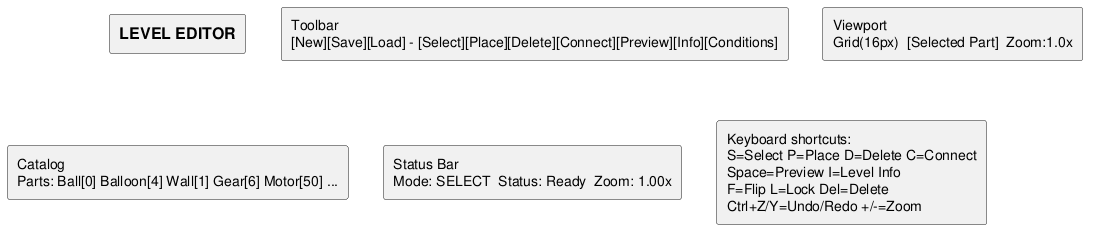

The diagram above was rendered by PlantUML. Its source (embedded in the PNG):
@startuml Editor_Wireframe
skinparam componentStyle uml

rectangle "== LEVEL EDITOR" as TITLE

rectangle "Toolbar\n[New][Save][Load] - [Select][Place][Delete][Connect][Preview][Info][Conditions]" as TOOLBAR

rectangle "Viewport\nGrid(16px)  [Selected Part]  Zoom:1.0x" as VIEWPORT

rectangle "Catalog\nParts: Ball[0] Balloon[4] Wall[1] Gear[6] Motor[50] ..." as CATALOG

rectangle "Status Bar\nMode: SELECT  Status: Ready  Zoom: 1.00x" as STATUSBAR

rectangle "Keyboard shortcuts:\nS=Select P=Place D=Delete C=Connect\nSpace=Preview I=Level Info\nF=Flip L=Lock Del=Delete\nCtrl+Z/Y=Undo/Redo +/-=Zoom" as SHORTCUTS

@enduml